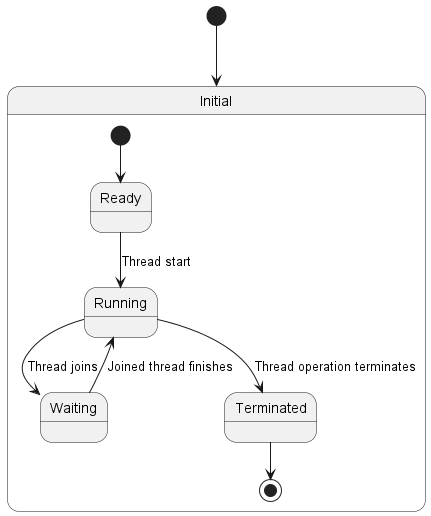

The diagram above was rendered by PlantUML. Its source (embedded in the PNG):
@startuml
[*] --> Initial

state Initial {
    [*] --> Ready
    Ready --> Running : Thread start
    Running --> Waiting : Thread joins
    Waiting --> Running : Joined thread finishes
    Running --> Terminated : Thread operation terminates
    Terminated --> [*]
}

@enduml